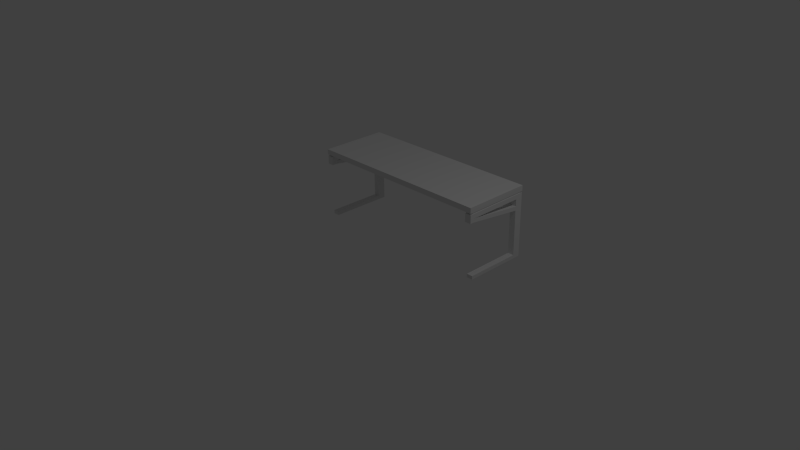 # Source: desk_rugged.blend  (saved by Blender 2.69.10; exported with 4.5.12 LTS)
import bpy
from mathutils import Matrix  # noqa: F401  (used for matrix-valued properties, if any)

bpy.ops.wm.read_factory_settings(use_empty=True)
scene = bpy.context.scene
scene.name = 'Desk'

# ---- collections
col_collection_1 = bpy.data.collections.new('Collection 1'); scene.collection.children.link(col_collection_1)

# ---- materials (node trees are filled in below, after node groups)
mat_desk = bpy.data.materials.new('Desk')
mat_desk.alpha_threshold = 0.0
mat_desk.use_transparent_shadow = False
mat_desk.roughness = 0.5
mat_desk.line_color = (0.0, 0.0, 0.0, 1.0)

# ---- material node trees

# ---- world
world_world = bpy.data.worlds.new('World'); scene.world = world_world
world_world.color = (0.05088, 0.05088, 0.05088)
world_world.use_sun_shadow = False
world_world.sun_shadow_jitter_overblur = 0.0
world_world.cycles.sampling_method = 'MANUAL'
world_world.cycles.sample_map_resolution = 256

# ---- cameras
cam_camera = bpy.data.cameras.new('Camera')
cam_camera.clip_end = 100.0
cam_camera.lens = 35.0
cam_camera.sensor_width = 32.0
cam_camera.sensor_height = 18.0
cam_camera.ortho_scale = 7.314
cam_camera.dof.focus_distance = 0.0
cam_camera.dof.aperture_fstop = 128.0

# ---- lights
light_lamp = bpy.data.lights.new('Lamp', 'POINT')
light_lamp.transmission_factor = 0.0
light_lamp.cutoff_distance = 30.0
light_lamp.energy = 100.0
light_lamp.shadow_buffer_clip_start = 1.001
light_lamp.shadow_soft_size = 0.1
light_lamp.shadow_maximum_resolution = 0.006
light_lamp.use_absolute_resolution = True
light_lamp.cycles.use_multiple_importance_sampling = False

# ---- meshes
me_desk = bpy.data.meshes.new('Desk')
me_desk.from_pydata([(-1.366, -0.4887, 0.4343), (-1.366, 0.4887, 0.4343), (-1.366, -0.4887, 0.5112), (-1.366, 0.4887, 0.5112), (-1.275, 0.4887, 0.4343), (-1.275, -0.4887, 0.4343), (-1.275, 0.4887, 0.5112), (-1.275, -0.4887, 0.5112), (-1.361, -0.4399, 0.4191), (-1.361, 0.4399, 0.4191), (-1.279, 0.4399, 0.4191), (-1.279, -0.4399, 0.4191), (-1.365, -0.4839, 0.4115), (-1.365, 0.4839, 0.4115), (-1.275, 0.4839, 0.4115), (-1.275, -0.4839, 0.4115), (-1.365, -0.4839, 0.347), (-1.365, 0.4839, 0.347), (-1.275, 0.4839, 0.347), (-1.275, -0.4839, 0.347), (-1.366, 0.3787, 0.4343), (-1.366, 0.3787, 0.5112), (-1.275, 0.3787, 0.4343), (-1.275, 0.3787, 0.5112), (-1.361, 0.3409, 0.4191), (-1.279, 0.3409, 0.4191), (-1.365, 0.375, 0.4115), (-1.275, 0.375, 0.4115), (-1.365, 0.375, 0.347), (-1.275, 0.375, 0.347), (-1.365, 0.4839, 0.247), (-1.275, 0.4839, 0.247), (-1.365, 0.3773, 0.2469), (-1.275, 0.3773, 0.2469), (-1.365, 0.4839, 0.1888), (-1.275, 0.4839, 0.1888), (-1.365, 0.3726, 0.1889), (-1.275, 0.3726, 0.1889), (-1.365, 0.4839, -0.4606), (-1.275, 0.4839, -0.4606), (-1.365, 0.375, -0.4606), (-1.275, 0.375, -0.4606), (-1.365, 0.4839, -0.5112), (-1.275, 0.4839, -0.5112), (-1.365, 0.375, -0.5112), (-1.275, 0.375, -0.5112), (-1.365, -0.425, -0.4606), (-1.275, -0.425, -0.4606), (-1.365, -0.425, -0.5112), (-1.275, -0.425, -0.5112), (-1.275, -0.4255, 0.5112), (-1.366, -0.4255, 0.4343), (-1.366, -0.4255, 0.5112), (-1.275, -0.4255, 0.4343), (-1.361, -0.383, 0.4191), (-1.279, -0.383, 0.4191), (-1.365, -0.4213, 0.4115), (-1.275, -0.4213, 0.4115), (-1.365, -0.4213, 0.347), (-1.275, -0.4213, 0.347), (-1.365, -0.4213, 0.294), (-1.275, -0.4213, 0.294), (-1.365, -0.4839, 0.294), (-1.275, -0.4839, 0.294), (1.366, -0.4887, 0.4343), (1.366, 0.4887, 0.4343), (1.366, -0.4887, 0.5112), (1.366, 0.4887, 0.5112), (8.941e-08, 0.4887, 0.4343), (8.941e-08, -0.4887, 0.4343), (8.941e-08, 0.4887, 0.5112), (8.941e-08, -0.4887, 0.5112), (1.275, 0.4887, 0.4343), (1.275, -0.4887, 0.4343), (1.275, 0.4887, 0.5112), (1.275, -0.4887, 0.5112), (1.361, -0.4399, 0.4191), (1.361, 0.4399, 0.4191), (1.279, 0.4399, 0.4191), (1.279, -0.4399, 0.4191), (1.365, -0.4839, 0.4115), (1.365, 0.4839, 0.4115), (1.275, 0.4839, 0.4115), (1.275, -0.4839, 0.4115), (1.365, -0.4839, 0.347), (1.365, 0.4839, 0.347), (1.275, 0.4839, 0.347), (1.275, -0.4839, 0.347), (1.366, 0.3787, 0.4343), (1.366, 0.3787, 0.5112), (8.941e-08, 0.3787, 0.4343), (8.941e-08, 0.3787, 0.5112), (1.275, 0.3787, 0.4343), (1.275, 0.3787, 0.5112), (1.361, 0.3409, 0.4191), (1.279, 0.3409, 0.4191), (1.365, 0.375, 0.4115), (1.275, 0.375, 0.4115), (1.365, 0.375, 0.347), (1.275, 0.375, 0.347), (1.365, 0.4839, 0.247), (1.275, 0.4839, 0.247), (1.365, 0.3773, 0.2469), (1.275, 0.3773, 0.2469), (1.365, 0.4839, 0.1888), (1.275, 0.4839, 0.1888), (1.365, 0.3726, 0.1889), (1.275, 0.3726, 0.1889), (8.941e-08, 0.4839, 0.247), (8.941e-08, 0.375, 0.247), (8.941e-08, 0.4839, 0.1888), (8.941e-08, 0.375, 0.1888), (1.365, 0.4839, -0.4606), (1.275, 0.4839, -0.4606), (1.365, 0.375, -0.4606), (1.275, 0.375, -0.4606), (1.365, 0.4839, -0.5112), (1.275, 0.4839, -0.5112), (1.365, 0.375, -0.5112), (1.275, 0.375, -0.5112), (1.365, -0.425, -0.4606), (1.275, -0.425, -0.4606), (1.365, -0.425, -0.5112), (1.275, -0.425, -0.5112), (8.941e-08, -0.4255, 0.5112), (1.275, -0.4255, 0.5112), (1.366, -0.4255, 0.4343), (1.366, -0.4255, 0.5112), (8.941e-08, -0.4255, 0.4343), (1.275, -0.4255, 0.4343), (1.361, -0.383, 0.4191), (1.279, -0.383, 0.4191), (1.365, -0.4213, 0.4115), (1.275, -0.4213, 0.4115), (1.365, -0.4213, 0.347), (1.275, -0.4213, 0.347), (1.365, -0.4213, 0.294), (1.275, -0.4213, 0.294), (1.365, -0.4839, 0.294), (1.275, -0.4839, 0.294)], [], [(53, 5, 11, 55), (50, 52, 2, 7), (5, 7, 2, 0), (20, 21, 3, 1), (6, 4, 1, 3), (128, 69, 5, 53), (124, 50, 7, 71), (69, 71, 7, 5), (70, 68, 4, 6), (55, 11, 15, 57), (20, 1, 9, 24), (5, 0, 8, 11), (1, 4, 10, 9), (57, 15, 19, 59), (24, 9, 13, 26), (11, 8, 12, 15), (9, 10, 14, 13), (59, 19, 63, 61), (26, 13, 17, 28), (15, 12, 16, 19), (13, 14, 18, 17), (4, 22, 25, 10), (6, 3, 21, 23), (51, 52, 21, 20), (68, 90, 22, 4), (70, 6, 23, 91), (10, 25, 27, 14), (51, 20, 24, 54), (14, 27, 29, 18), (54, 24, 26, 56), (29, 28, 32, 33), (56, 26, 28, 58), (36, 37, 61, 60), (18, 29, 33, 31), (28, 17, 30, 32), (17, 18, 31, 30), (37, 36, 40, 41), (35, 31, 108, 110), (32, 30, 34, 36), (30, 31, 35, 34), (33, 37, 111, 109), (37, 35, 110, 111), (31, 33, 109, 108), (40, 44, 48, 46), (35, 37, 41, 39), (36, 34, 38, 40), (34, 35, 39, 38), (43, 45, 44, 42), (39, 41, 45, 43), (40, 38, 42, 44), (38, 39, 43, 42), (47, 46, 48, 49), (45, 41, 47, 49), (44, 45, 49, 48), (41, 40, 46, 47), (22, 53, 55, 25), (23, 21, 52, 50), (90, 128, 53, 22), (91, 23, 50, 124), (25, 55, 57, 27), (27, 57, 59, 29), (29, 59, 58, 28), (0, 2, 52, 51), (0, 51, 54, 8), (8, 54, 56, 12), (12, 56, 58, 16), (58, 59, 61, 60), (33, 32, 58, 59), (37, 33, 59, 61), (19, 16, 62, 63), (61, 63, 62, 60), (32, 36, 60, 58), (16, 58, 60, 62), (129, 131, 79, 73), (125, 75, 66, 127), (73, 64, 66, 75), (88, 65, 67, 89), (74, 67, 65, 72), (128, 129, 73, 69), (124, 71, 75, 125), (69, 73, 75, 71), (70, 74, 72, 68), (131, 133, 83, 79), (88, 94, 77, 65), (73, 79, 76, 64), (65, 77, 78, 72), (133, 135, 87, 83), (94, 96, 81, 77), (79, 83, 80, 76), (77, 81, 82, 78), (135, 137, 139, 87), (96, 98, 85, 81), (83, 87, 84, 80), (81, 85, 86, 82), (72, 78, 95, 92), (74, 93, 89, 67), (126, 88, 89, 127), (68, 72, 92, 90), (70, 91, 93, 74), (78, 82, 97, 95), (126, 130, 94, 88), (82, 86, 99, 97), (130, 132, 96, 94), (99, 103, 102, 98), (132, 134, 98, 96), (106, 136, 137, 107), (86, 101, 103, 99), (98, 102, 100, 85), (85, 100, 101, 86), (107, 115, 114, 106), (105, 110, 108, 101), (102, 106, 104, 100), (100, 104, 105, 101), (108, 110, 111, 109), (103, 109, 111, 107), (107, 111, 110, 105), (101, 108, 109, 103), (114, 120, 122, 118), (105, 113, 115, 107), (106, 114, 112, 104), (104, 112, 113, 105), (117, 116, 118, 119), (113, 117, 119, 115), (114, 118, 116, 112), (112, 116, 117, 113), (121, 123, 122, 120), (119, 123, 121, 115), (118, 122, 123, 119), (115, 121, 120, 114), (92, 95, 131, 129), (93, 125, 127, 89), (90, 92, 129, 128), (91, 124, 125, 93), (95, 97, 133, 131), (97, 99, 135, 133), (99, 98, 134, 135), (64, 126, 127, 66), (64, 76, 130, 126), (76, 80, 132, 130), (80, 84, 134, 132), (134, 136, 137, 135), (103, 135, 134, 102), (107, 137, 135, 103), (87, 139, 138, 84), (137, 136, 138, 139), (102, 134, 136, 106), (84, 138, 136, 134)])
me_desk.materials.append(mat_desk)
me_desk.use_remesh_preserve_volume = False
me_desk.use_remesh_preserve_attributes = False
me_desk.use_mirror_vertex_groups = False
me_desk.update()

# ---- objects
ob_desk = bpy.data.objects.new('Desk', me_desk)
ob_lamp = bpy.data.objects.new('Lamp', light_lamp)
ob_camera = bpy.data.objects.new('Camera', cam_camera)

# ---- transforms, parenting, visibility, modifiers, constraints
ob_desk.location = (-0.2883, 1.124, 0.2929)
ob_desk.lock_rotations_4d = False
ob_desk.empty_display_type = 'ARROWS'
ob_desk.lineart.crease_threshold = 0.0
ob_lamp.location = (4.076, 1.005, 5.904)
ob_lamp.rotation_euler = (0.6503, 0.05522, 1.866)
ob_lamp.lock_rotations_4d = False
ob_lamp.empty_display_type = 'ARROWS'
ob_lamp.color = (0.0, 0.0, 0.0, 0.0)
ob_lamp.lineart.crease_threshold = 0.0
ob_camera.location = (7.481, -6.508, 5.344)
ob_camera.rotation_euler = (1.109, 0.01082, 0.8149)
ob_camera.lock_rotations_4d = False
ob_camera.empty_display_type = 'ARROWS'
ob_camera.color = (0.0, 0.0, 0.0, 0.0)
ob_camera.display_type = 'WIRE'
ob_camera.lineart.crease_threshold = 0.0

# ---- collection membership
col_collection_1.objects.link(ob_desk)
col_collection_1.objects.link(ob_lamp)
col_collection_1.objects.link(ob_camera)

# ---- scene / render settings (as saved in the file)
scene.camera = ob_camera
scene.frame_start = 1; scene.frame_end = 250; scene.frame_set(0)
scene.render.engine = 'BLENDER_EEVEE_NEXT'
scene.render.resolution_percentage = 50
scene.render.dither_intensity = 0.0
scene.cycles.use_denoising = False
scene.cycles.samples = 10
scene.cycles.sampling_pattern = 'TABULATED_SOBOL'
scene.cycles.light_sampling_threshold = 0.0
scene.cycles.use_adaptive_sampling = False
scene.cycles.use_light_tree = False
scene.cycles.blur_glossy = 0.0
scene.cycles.volume_bounces = 1
scene.cycles.pixel_filter_type = 'GAUSSIAN'
scene.cycles.sample_clamp_indirect = 0.0
scene.view_settings.view_transform = 'Standard'
bpy.context.view_layer.update()
